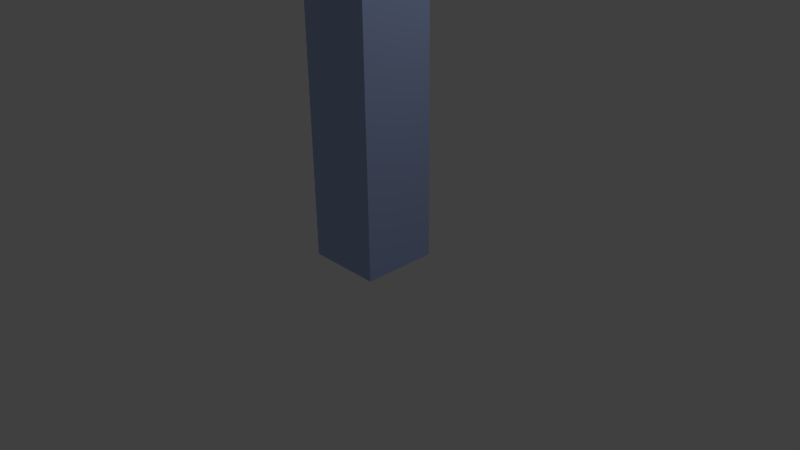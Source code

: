 # Source: OuterWall_1m.blend  (saved by Blender 2.63.0; exported with 4.5.12 LTS)
import bpy
from mathutils import Matrix  # noqa: F401  (used for matrix-valued properties, if any)

bpy.ops.wm.read_factory_settings(use_empty=True)
scene = bpy.context.scene
scene.name = 'Scene'

# ---- collections
col_collection_1 = bpy.data.collections.new('Collection 1'); scene.collection.children.link(col_collection_1)

# ---- materials (node trees are filled in below, after node groups)
mat_wall = bpy.data.materials.new('Wall')
mat_wall.alpha_threshold = 0.0
mat_wall.use_transparent_shadow = False
mat_wall.diffuse_color = (0.4, 0.5, 0.8, 1.0)
mat_wall.roughness = 0.5
mat_wall.line_color = (0.0, 0.0, 0.0, 1.0)

# ---- material node trees

# ---- world
world_world = bpy.data.worlds.new('World'); scene.world = world_world
world_world.color = (0.05088, 0.05088, 0.05088)
world_world.use_sun_shadow = False
world_world.sun_shadow_jitter_overblur = 0.0
world_world.cycles.sampling_method = 'MANUAL'
world_world.cycles.sample_map_resolution = 256

# ---- cameras
cam_camera = bpy.data.cameras.new('Camera')
cam_camera.clip_end = 100.0
cam_camera.lens = 35.0
cam_camera.sensor_width = 32.0
cam_camera.sensor_height = 18.0
cam_camera.ortho_scale = 7.314
cam_camera.dof.focus_distance = 0.0
cam_camera.dof.aperture_fstop = 128.0

# ---- lights
light_lamp = bpy.data.lights.new('Lamp', 'POINT')
light_lamp.transmission_factor = 0.0
light_lamp.cutoff_distance = 30.0
light_lamp.energy = 100.0
light_lamp.shadow_buffer_clip_start = 1.001
light_lamp.shadow_soft_size = 1.0
light_lamp.shadow_maximum_resolution = 0.006
light_lamp.use_absolute_resolution = True
light_lamp.cycles.use_multiple_importance_sampling = False

# ---- meshes
me_cube = bpy.data.meshes.new('Cube')
me_cube.from_pydata([(-0.5, -0.5, -2.086e-07), (-0.5, 0.5, -2.086e-07), (0.5, 0.5, -2.086e-07), (0.5, -0.5, -2.086e-07), (-0.5, -0.5, 3.5), (-0.5, 0.5, 3.5), (0.5, 0.5, 3.5), (0.5, -0.5, 3.5)], [], [(1, 5, 6, 2), (4, 0, 3, 7), (5, 4, 7, 6), (1, 0, 4, 5), (3, 2, 6, 7)])
_uv = me_cube.uv_layers.new(name='UVMap')
_uv.uv.foreach_set('vector', [0.5714, 0.0, 0.5714, 1.0, 0.2857, 1.0, 0.2857, 0.0, 1.958e-07, 1.0, 0.0, 3.406e-08, 0.2857, 0.0, 0.2857, 1.0, 0.8571, 0.0, 0.8571, 0.07143, 0.5714, 0.07143, 0.5714, 7.663e-08, 0.0, 0.0, 1.958e-07, 1.0, 0.8571, 0.0, 0.5714, 0.0, 0.0, 0.0, 0.2857, 1.0, 0.5714, 0.07143, 0.2857, 0.0])
me_cube.materials.append(mat_wall)
me_cube.materials.append(None)
me_cube.use_remesh_preserve_volume = False
me_cube.use_remesh_preserve_attributes = False
me_cube.use_mirror_vertex_groups = False
me_cube.update()

# ---- objects
ob_cube = bpy.data.objects.new('Cube', me_cube)
ob_lamp = bpy.data.objects.new('Lamp', light_lamp)
ob_camera = bpy.data.objects.new('Camera', cam_camera)

# ---- transforms, parenting, visibility, modifiers, constraints
ob_cube.location = (0.0, -2.98e-08, 2.384e-07)
ob_cube.lock_rotations_4d = False
ob_cube.empty_display_type = 'ARROWS'
ob_cube.lineart.crease_threshold = 0.0
ob_lamp.location = (4.076, 1.005, 5.904)
ob_lamp.rotation_euler = (0.6503, 0.05522, 1.866)
ob_lamp.lock_rotations_4d = False
ob_lamp.empty_display_type = 'ARROWS'
ob_lamp.color = (0.0, 0.0, 0.0, 0.0)
ob_lamp.lineart.crease_threshold = 0.0
ob_camera.location = (7.481, -6.508, 5.344)
ob_camera.rotation_euler = (1.109, 0.01082, 0.8149)
ob_camera.lock_rotations_4d = False
ob_camera.empty_display_type = 'ARROWS'
ob_camera.color = (0.0, 0.0, 0.0, 0.0)
ob_camera.display_type = 'WIRE'
ob_camera.lineart.crease_threshold = 0.0

# ---- collection membership
col_collection_1.objects.link(ob_cube)
col_collection_1.objects.link(ob_lamp)
col_collection_1.objects.link(ob_camera)

# ---- scene / render settings (as saved in the file)
scene.camera = ob_camera
scene.frame_start = 1; scene.frame_end = 250; scene.frame_set(1)
scene.render.engine = 'BLENDER_EEVEE_NEXT'
scene.render.image_settings.color_mode = 'RGB'
scene.render.image_settings.compression = 90
scene.render.resolution_percentage = 50
scene.render.dither_intensity = 0.0
scene.render.bake_margin = 2
scene.render.bake_bias = 0.0
scene.cycles.use_denoising = False
scene.cycles.samples = 10
scene.cycles.sampling_pattern = 'TABULATED_SOBOL'
scene.cycles.light_sampling_threshold = 0.0
scene.cycles.use_adaptive_sampling = False
scene.cycles.use_light_tree = False
scene.cycles.blur_glossy = 0.0
scene.cycles.volume_bounces = 1
scene.cycles.pixel_filter_type = 'GAUSSIAN'
scene.cycles.sample_clamp_indirect = 0.0
scene.view_settings.view_transform = 'Standard'
bpy.context.view_layer.update()
